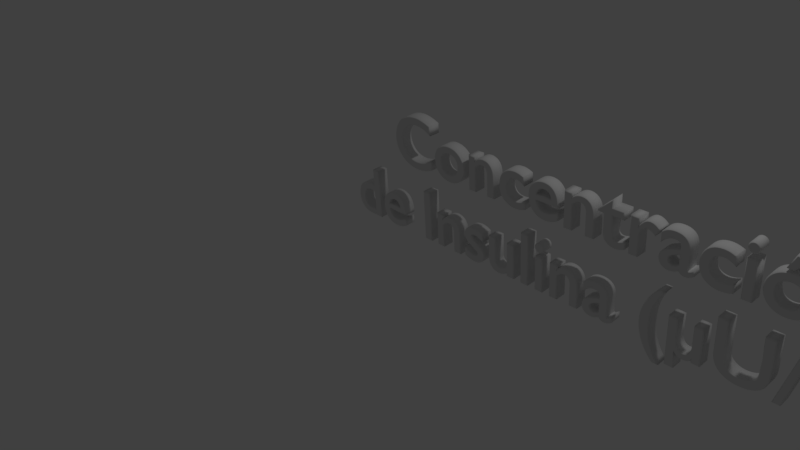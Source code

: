 # Source: texto_izq_grafico.blend  (saved by Blender 2.79.0; exported with 4.5.12 LTS)
import bpy
from mathutils import Matrix  # noqa: F401  (used for matrix-valued properties, if any)

bpy.ops.wm.read_factory_settings(use_empty=True)
scene = bpy.context.scene
scene.name = 'Scene'

# ---- collections
col_collection_1 = bpy.data.collections.new('Collection 1'); scene.collection.children.link(col_collection_1)

# ---- world
world_world = bpy.data.worlds.new('World'); scene.world = world_world
world_world.color = (0.05088, 0.05088, 0.05088)
world_world.use_sun_shadow = False
world_world.sun_shadow_jitter_overblur = 0.0
world_world.cycles.sampling_method = 'MANUAL'

# ---- cameras
cam_camera = bpy.data.cameras.new('Camera')
cam_camera.clip_end = 100.0
cam_camera.lens = 35.0
cam_camera.sensor_width = 32.0
cam_camera.sensor_height = 18.0
cam_camera.ortho_scale = 7.314
cam_camera.dof.focus_distance = 0.0
cam_camera.dof.aperture_fstop = 128.0

# ---- lights
light_lamp = bpy.data.lights.new('Lamp', 'POINT')
light_lamp.transmission_factor = 0.0
light_lamp.cutoff_distance = 30.0
light_lamp.energy = 100.0
light_lamp.shadow_buffer_clip_start = 1.001
light_lamp.shadow_soft_size = 0.1
light_lamp.shadow_maximum_resolution = 0.006
light_lamp.use_absolute_resolution = True

# ---- curves / text
txt_text = bpy.data.curves.new('Text', 'FONT')
txt_text.dimensions = '2D'
txt_text.body = '   Concentración\nde Insulina (µU/ml)'
txt_text.use_path_clamp = True
txt_text.bevel_resolution = 0
txt_text.extrude = 0.075
txt_text.bevel_depth = 0.011

# ---- objects
ob_text = bpy.data.objects.new('Text', txt_text)
ob_lamp = bpy.data.objects.new('Lamp', light_lamp)
ob_camera = bpy.data.objects.new('Camera', cam_camera)

# ---- transforms, parenting, visibility, modifiers, constraints
ob_text.location = (-1.167, 0.8602, 1.0)
ob_text.rotation_euler = (1.652, -0.0, 0.0)
ob_text.lineart.crease_threshold = 0.0
ob_lamp.location = (4.076, 1.005, 5.904)
ob_lamp.rotation_euler = (0.6503, 0.05522, 1.866)
ob_lamp.lock_rotations_4d = False
ob_lamp.empty_display_type = 'ARROWS'
ob_lamp.color = (0.0, 0.0, 0.0, 0.0)
ob_lamp.lineart.crease_threshold = 0.0
ob_camera.location = (7.481, -6.508, 5.344)
ob_camera.rotation_euler = (1.109, 0.0, 0.8149)
ob_camera.lock_rotations_4d = False
ob_camera.empty_display_type = 'ARROWS'
ob_camera.color = (0.0, 0.0, 0.0, 0.0)
ob_camera.display_type = 'WIRE'
ob_camera.lineart.crease_threshold = 0.0

# ---- collection membership
col_collection_1.objects.link(ob_text)
col_collection_1.objects.link(ob_lamp)
col_collection_1.objects.link(ob_camera)

# ---- scene / render settings (as saved in the file)
scene.camera = ob_camera
scene.frame_start = 1; scene.frame_end = 250; scene.frame_set(1)
scene.render.engine = 'BLENDER_EEVEE_NEXT'
scene.render.resolution_percentage = 50
scene.render.dither_intensity = 0.0
scene.cycles.use_denoising = False
scene.cycles.samples = 128
scene.cycles.sampling_pattern = 'TABULATED_SOBOL'
scene.cycles.use_adaptive_sampling = False
scene.cycles.use_light_tree = False
scene.cycles.blur_glossy = 0.0
scene.cycles.sample_clamp_indirect = 0.0
scene.view_settings.view_transform = 'Standard'
bpy.context.view_layer.update()
